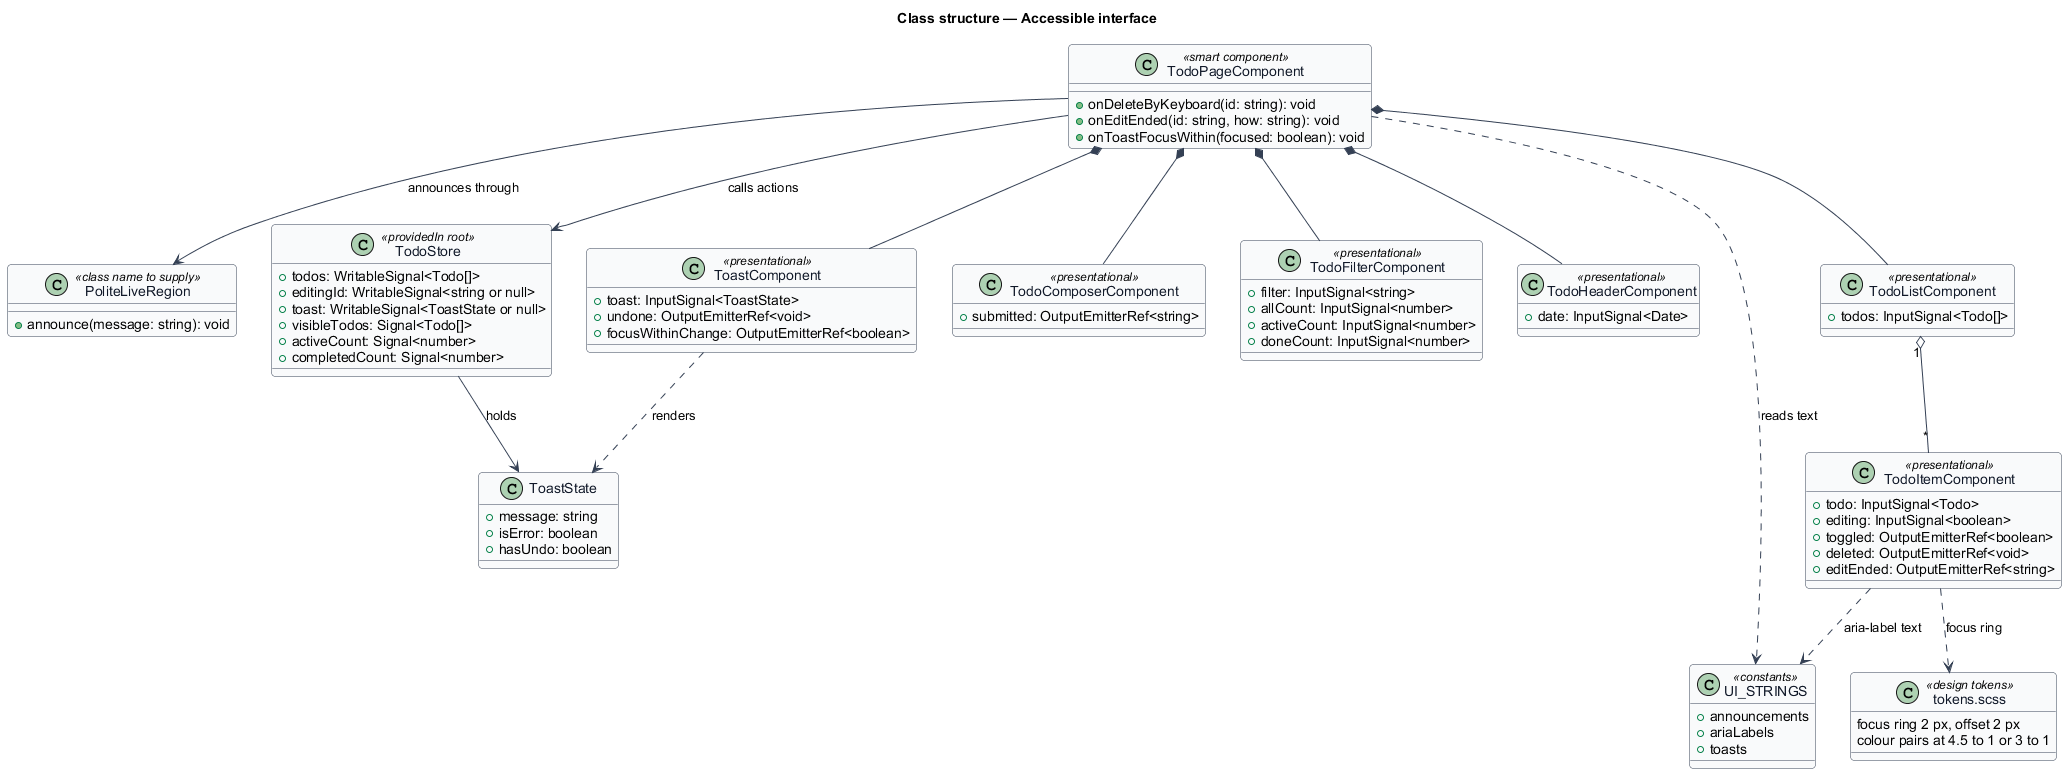

The diagram above was rendered by PlantUML. Its source (embedded in the PNG):
@startuml
' --- shared skin header ---
skinparam backgroundColor #FFFFFF
skinparam shadowing false
skinparam roundcorner 8
skinparam defaultFontName Arial
skinparam ArrowColor #344054
skinparam class {
  BorderColor #344054
  FontColor #101828
  BackgroundColor #F9FAFB
}
' --------------------------
title Class structure — Accessible interface

class TodoPageComponent <<smart component>> {
  +onDeleteByKeyboard(id: string): void
  +onEditEnded(id: string, how: string): void
  +onToastFocusWithin(focused: boolean): void
}

class PoliteLiveRegion <<class name to supply>> {
  +announce(message: string): void
}

class TodoStore <<providedIn root>> {
  +todos: WritableSignal<Todo[]>
  +editingId: WritableSignal<string or null>
  +toast: WritableSignal<ToastState or null>
  +visibleTodos: Signal<Todo[]>
  +activeCount: Signal<number>
  +completedCount: Signal<number>
}

class ToastState {
  +message: string
  +isError: boolean
  +hasUndo: boolean
}

class TodoItemComponent <<presentational>> {
  +todo: InputSignal<Todo>
  +editing: InputSignal<boolean>
  +toggled: OutputEmitterRef<boolean>
  +deleted: OutputEmitterRef<void>
  +editEnded: OutputEmitterRef<string>
}

class TodoComposerComponent <<presentational>> {
  +submitted: OutputEmitterRef<string>
}

class TodoFilterComponent <<presentational>> {
  +filter: InputSignal<string>
  +allCount: InputSignal<number>
  +activeCount: InputSignal<number>
  +doneCount: InputSignal<number>
}

class TodoHeaderComponent <<presentational>> {
  +date: InputSignal<Date>
}

class TodoListComponent <<presentational>> {
  +todos: InputSignal<Todo[]>
}

class ToastComponent <<presentational>> {
  +toast: InputSignal<ToastState>
  +undone: OutputEmitterRef<void>
  +focusWithinChange: OutputEmitterRef<boolean>
}

class UI_STRINGS <<constants>> {
  +announcements
  +ariaLabels
  +toasts
}

class "tokens.scss" as Tokens <<design tokens>> {
  focus ring 2 px, offset 2 px
  colour pairs at 4.5 to 1 or 3 to 1
}

TodoPageComponent --> TodoStore : calls actions
TodoPageComponent --> PoliteLiveRegion : announces through
TodoPageComponent ..> UI_STRINGS : reads text
TodoPageComponent *-- TodoHeaderComponent
TodoPageComponent *-- TodoComposerComponent
TodoPageComponent *-- TodoFilterComponent
TodoPageComponent *-- TodoListComponent
TodoPageComponent *-- ToastComponent
TodoListComponent "1" o-- "*" TodoItemComponent
TodoStore --> ToastState : holds
ToastComponent ..> ToastState : renders
TodoItemComponent ..> UI_STRINGS : aria-label text
TodoItemComponent ..> Tokens : focus ring
@enduml